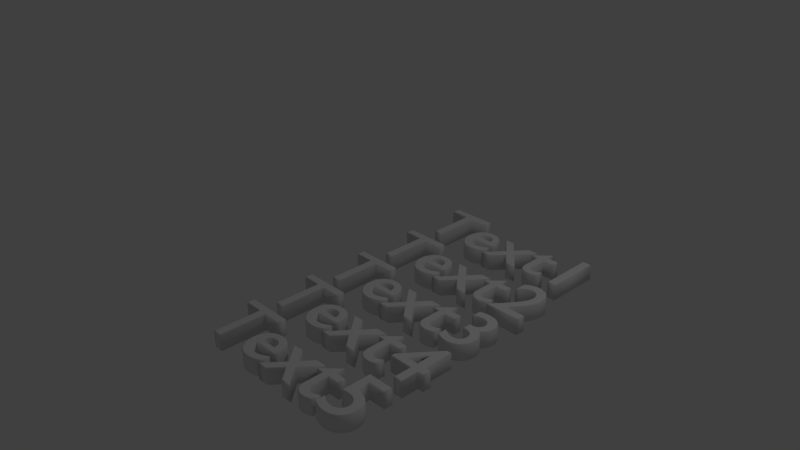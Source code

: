 # Source: Multi.blend  (saved by Blender 2.74.0; exported with 4.5.12 LTS)
import bpy
from mathutils import Matrix  # noqa: F401  (used for matrix-valued properties, if any)

bpy.ops.wm.read_factory_settings(use_empty=True)
scene = bpy.context.scene
scene.name = 'Scene'

# ---- collections
col_collection_1 = bpy.data.collections.new('Collection 1'); scene.collection.children.link(col_collection_1)

# ---- world
world_world = bpy.data.worlds.new('World'); scene.world = world_world
world_world.color = (0.05088, 0.05088, 0.05088)
world_world.use_sun_shadow = False
world_world.sun_shadow_jitter_overblur = 0.0
world_world.cycles.sampling_method = 'MANUAL'
world_world.cycles.sample_map_resolution = 256

# ---- cameras
cam_camera = bpy.data.cameras.new('Camera')
cam_camera.clip_end = 100.0
cam_camera.lens = 35.0
cam_camera.sensor_width = 32.0
cam_camera.sensor_height = 18.0
cam_camera.ortho_scale = 7.314
cam_camera.dof.focus_distance = 0.0
cam_camera.dof.aperture_fstop = 128.0

# ---- lights
light_lamp = bpy.data.lights.new('Lamp', 'POINT')
light_lamp.transmission_factor = 0.0
light_lamp.cutoff_distance = 30.0
light_lamp.energy = 100.0
light_lamp.shadow_buffer_clip_start = 1.001
light_lamp.shadow_soft_size = 0.1
light_lamp.shadow_maximum_resolution = 0.006
light_lamp.use_absolute_resolution = True
light_lamp.cycles.use_multiple_importance_sampling = False

# ---- curves / text
txt_text = bpy.data.curves.new('Text', 'FONT')
txt_text.dimensions = '2D'
txt_text.body = 'Text2'
txt_text.use_path_clamp = True
txt_text.bevel_resolution = 0
txt_text.extrude = 0.1
txt_text.bevel_depth = 0.01
txt_text_001 = bpy.data.curves.new('Text.001', 'FONT')
txt_text_001.dimensions = '2D'
txt_text_001.body = 'Text1'
txt_text_001.use_path_clamp = True
txt_text_001.bevel_resolution = 0
txt_text_001.extrude = 0.1
txt_text_001.bevel_depth = 0.01
txt_text_002 = bpy.data.curves.new('Text.002', 'FONT')
txt_text_002.dimensions = '2D'
txt_text_002.body = 'Text3'
txt_text_002.use_path_clamp = True
txt_text_002.bevel_resolution = 0
txt_text_002.extrude = 0.1
txt_text_002.bevel_depth = 0.01
txt_text_003 = bpy.data.curves.new('Text.003', 'FONT')
txt_text_003.dimensions = '2D'
txt_text_003.body = 'Text4'
txt_text_003.use_path_clamp = True
txt_text_003.bevel_resolution = 0
txt_text_003.extrude = 0.1
txt_text_003.bevel_depth = 0.01
txt_text_004 = bpy.data.curves.new('Text.004', 'FONT')
txt_text_004.dimensions = '2D'
txt_text_004.body = 'Text5'
txt_text_004.use_path_clamp = True
txt_text_004.bevel_resolution = 0
txt_text_004.extrude = 0.1
txt_text_004.bevel_depth = 0.01

# ---- objects
ob_text2 = bpy.data.objects.new('Text2', txt_text)
ob_lamp = bpy.data.objects.new('Lamp', light_lamp)
ob_camera = bpy.data.objects.new('Camera', cam_camera)
ob_text1 = bpy.data.objects.new('Text1', txt_text_001)
ob_text3 = bpy.data.objects.new('Text3', txt_text_002)
ob_text4 = bpy.data.objects.new('Text4', txt_text_003)
ob_text5 = bpy.data.objects.new('Text5', txt_text_004)

# ---- transforms, parenting, visibility, modifiers, constraints
ob_text2.location = (0.0, 0.0, 0.0)
ob_text2.lineart.crease_threshold = 0.0
ob_lamp.location = (4.076, 1.005, 5.904)
ob_lamp.rotation_euler = (0.6503, 0.05522, 1.866)
ob_lamp.lock_rotations_4d = False
ob_lamp.empty_display_type = 'ARROWS'
ob_lamp.color = (0.0, 0.0, 0.0, 0.0)
ob_lamp.lineart.crease_threshold = 0.0
ob_camera.location = (7.481, -6.508, 5.344)
ob_camera.rotation_euler = (1.109, 0.01082, 0.8149)
ob_camera.lock_rotations_4d = False
ob_camera.empty_display_type = 'ARROWS'
ob_camera.color = (0.0, 0.0, 0.0, 0.0)
ob_camera.display_type = 'WIRE'
ob_camera.lineart.crease_threshold = 0.0
ob_text1.location = (0.0, 0.8905, 0.0)
ob_text1.lineart.crease_threshold = 0.0
ob_text3.location = (0.0, -0.8587, 0.0)
ob_text3.lineart.crease_threshold = 0.0
ob_text4.location = (0.0, -1.692, 0.0)
ob_text4.lineart.crease_threshold = 0.0
ob_text5.location = (0.0, -2.528, 0.0)
ob_text5.lineart.crease_threshold = 0.0

# ---- collection membership
col_collection_1.objects.link(ob_text2)
col_collection_1.objects.link(ob_lamp)
col_collection_1.objects.link(ob_camera)
col_collection_1.objects.link(ob_text1)
col_collection_1.objects.link(ob_text3)
col_collection_1.objects.link(ob_text4)
col_collection_1.objects.link(ob_text5)

# ---- scene / render settings (as saved in the file)
scene.camera = ob_camera
scene.frame_start = 1; scene.frame_end = 250; scene.frame_set(1)
scene.render.engine = 'BLENDER_EEVEE_NEXT'
scene.render.resolution_percentage = 50
scene.render.dither_intensity = 0.0
scene.cycles.use_denoising = False
scene.cycles.samples = 10
scene.cycles.sampling_pattern = 'TABULATED_SOBOL'
scene.cycles.light_sampling_threshold = 0.0
scene.cycles.use_adaptive_sampling = False
scene.cycles.use_light_tree = False
scene.cycles.blur_glossy = 0.0
scene.cycles.pixel_filter_type = 'GAUSSIAN'
scene.cycles.sample_clamp_indirect = 0.0
scene.view_settings.view_transform = 'Standard'
bpy.context.view_layer.update()
